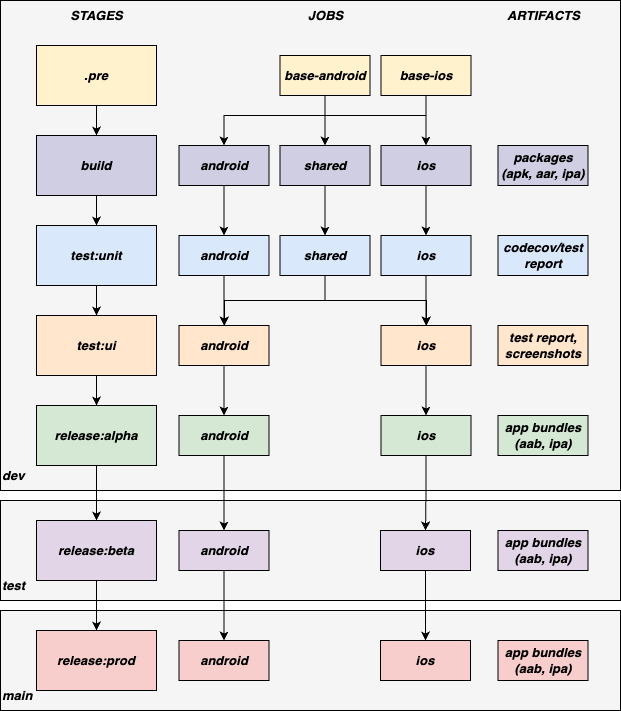

The diagram above was exported from draw.io. Its source (the exported page's mxGraphModel, read from the mxfile embedded in the PNG):
<mxGraphModel dx="1670" dy="906" grid="1" gridSize="10" guides="1" tooltips="1" connect="1" arrows="1" fold="1" page="1" pageScale="1" pageWidth="850" pageHeight="1100" math="0" shadow="0">
  <root>
    <mxCell id="0" />
    <mxCell id="1" parent="0" />
    <mxCell id="zvR7ELOfTeRtxZ8-Dyfo-61" value="" style="rounded=0;whiteSpace=wrap;html=1;fontSize=13;strokeColor=#000000;fillColor=#f5f5f5;fontColor=#333333;" parent="1" vertex="1">
      <mxGeometry x="140" y="640" width="620" height="100" as="geometry" />
    </mxCell>
    <mxCell id="zvR7ELOfTeRtxZ8-Dyfo-62" value="" style="rounded=0;whiteSpace=wrap;html=1;fontSize=13;strokeColor=#000000;fillColor=#f5f5f5;fontColor=#333333;" parent="1" vertex="1">
      <mxGeometry x="140" y="750" width="620" height="100" as="geometry" />
    </mxCell>
    <mxCell id="zvR7ELOfTeRtxZ8-Dyfo-60" value="" style="rounded=0;whiteSpace=wrap;html=1;fontSize=13;strokeColor=#000000;fillColor=#f5f5f5;fontColor=#333333;" parent="1" vertex="1">
      <mxGeometry x="140" y="140" width="620" height="490" as="geometry" />
    </mxCell>
    <mxCell id="x-TBb6uTDjNG0q6MgV5P-9" value="&lt;i style=&quot;font-size: 13px;&quot;&gt;STAGES&lt;/i&gt;" style="text;html=1;align=center;verticalAlign=middle;resizable=0;points=[];autosize=1;strokeColor=none;fillColor=none;fontSize=13;fontStyle=1" parent="1" vertex="1">
      <mxGeometry x="196" y="140" width="80" height="30" as="geometry" />
    </mxCell>
    <mxCell id="x-TBb6uTDjNG0q6MgV5P-10" value="&lt;i style=&quot;font-size: 13px;&quot;&gt;JOBS&lt;/i&gt;" style="text;html=1;align=center;verticalAlign=middle;resizable=0;points=[];autosize=1;strokeColor=none;fillColor=none;fontSize=13;fontStyle=1" parent="1" vertex="1">
      <mxGeometry x="434.5" y="140" width="60" height="30" as="geometry" />
    </mxCell>
    <mxCell id="x-TBb6uTDjNG0q6MgV5P-11" value="&lt;i style=&quot;font-size: 13px;&quot;&gt;ARTIFACTS&lt;/i&gt;" style="text;html=1;align=center;verticalAlign=middle;resizable=0;points=[];autosize=1;strokeColor=none;fillColor=none;fontSize=13;fontStyle=1" parent="1" vertex="1">
      <mxGeometry x="632.5" y="140" width="100" height="30" as="geometry" />
    </mxCell>
    <mxCell id="x-TBb6uTDjNG0q6MgV5P-51" value="&lt;i style=&quot;font-size: 13px;&quot;&gt;&lt;b&gt;dev&lt;/b&gt;&lt;/i&gt;" style="text;html=1;align=left;verticalAlign=middle;resizable=0;points=[];autosize=1;strokeColor=none;fillColor=none;fontSize=13;" parent="1" vertex="1">
      <mxGeometry x="140" y="600" width="50" height="30" as="geometry" />
    </mxCell>
    <mxCell id="zvR7ELOfTeRtxZ8-Dyfo-8" value="" style="edgeStyle=orthogonalEdgeStyle;rounded=0;orthogonalLoop=1;jettySize=auto;html=1;fontSize=13;startArrow=none;startFill=0;endArrow=classic;endFill=1;strokeColor=#000000;" parent="1" source="zvR7ELOfTeRtxZ8-Dyfo-1" target="zvR7ELOfTeRtxZ8-Dyfo-2" edge="1">
      <mxGeometry relative="1" as="geometry" />
    </mxCell>
    <mxCell id="zvR7ELOfTeRtxZ8-Dyfo-1" value="&lt;b style=&quot;font-size: 13px;&quot;&gt;&lt;i style=&quot;font-size: 13px;&quot;&gt;.pre&lt;/i&gt;&lt;/b&gt;" style="rounded=0;whiteSpace=wrap;html=1;fontSize=13;strokeColor=#000000;fillColor=#fff2cc;" parent="1" vertex="1">
      <mxGeometry x="176" y="185" width="120" height="60" as="geometry" />
    </mxCell>
    <mxCell id="zvR7ELOfTeRtxZ8-Dyfo-9" value="" style="edgeStyle=orthogonalEdgeStyle;rounded=0;orthogonalLoop=1;jettySize=auto;html=1;fontSize=13;startArrow=none;startFill=0;endArrow=classic;endFill=1;strokeColor=#000000;" parent="1" source="zvR7ELOfTeRtxZ8-Dyfo-2" target="zvR7ELOfTeRtxZ8-Dyfo-3" edge="1">
      <mxGeometry relative="1" as="geometry" />
    </mxCell>
    <mxCell id="zvR7ELOfTeRtxZ8-Dyfo-2" value="&lt;b style=&quot;font-size: 13px;&quot;&gt;&lt;i style=&quot;font-size: 13px;&quot;&gt;build&lt;/i&gt;&lt;/b&gt;" style="rounded=0;whiteSpace=wrap;html=1;fontSize=13;strokeColor=#000000;fillColor=#d0cee2;" parent="1" vertex="1">
      <mxGeometry x="176" y="275" width="120" height="60" as="geometry" />
    </mxCell>
    <mxCell id="zvR7ELOfTeRtxZ8-Dyfo-10" value="" style="edgeStyle=orthogonalEdgeStyle;rounded=0;orthogonalLoop=1;jettySize=auto;html=1;fontSize=13;startArrow=none;startFill=0;endArrow=classic;endFill=1;strokeColor=#000000;" parent="1" source="zvR7ELOfTeRtxZ8-Dyfo-3" target="zvR7ELOfTeRtxZ8-Dyfo-4" edge="1">
      <mxGeometry relative="1" as="geometry" />
    </mxCell>
    <mxCell id="zvR7ELOfTeRtxZ8-Dyfo-3" value="&lt;b style=&quot;font-size: 13px;&quot;&gt;&lt;i style=&quot;font-size: 13px;&quot;&gt;test:unit&lt;/i&gt;&lt;/b&gt;" style="rounded=0;whiteSpace=wrap;html=1;fontSize=13;strokeColor=#000000;fillColor=#dae8fc;" parent="1" vertex="1">
      <mxGeometry x="176" y="365" width="120" height="60" as="geometry" />
    </mxCell>
    <mxCell id="zvR7ELOfTeRtxZ8-Dyfo-11" value="" style="edgeStyle=orthogonalEdgeStyle;rounded=0;orthogonalLoop=1;jettySize=auto;html=1;fontSize=13;startArrow=none;startFill=0;endArrow=classic;endFill=1;strokeColor=#000000;" parent="1" source="zvR7ELOfTeRtxZ8-Dyfo-4" target="zvR7ELOfTeRtxZ8-Dyfo-5" edge="1">
      <mxGeometry relative="1" as="geometry" />
    </mxCell>
    <mxCell id="zvR7ELOfTeRtxZ8-Dyfo-4" value="&lt;b style=&quot;font-size: 13px;&quot;&gt;&lt;i style=&quot;font-size: 13px;&quot;&gt;test:ui&lt;/i&gt;&lt;/b&gt;" style="rounded=0;whiteSpace=wrap;html=1;fontSize=13;strokeColor=#000000;fillColor=#ffe6cc;" parent="1" vertex="1">
      <mxGeometry x="176" y="455" width="120" height="60" as="geometry" />
    </mxCell>
    <mxCell id="zvR7ELOfTeRtxZ8-Dyfo-12" value="" style="edgeStyle=orthogonalEdgeStyle;rounded=0;orthogonalLoop=1;jettySize=auto;html=1;fontSize=13;startArrow=none;startFill=0;endArrow=classic;endFill=1;strokeColor=#000000;" parent="1" source="zvR7ELOfTeRtxZ8-Dyfo-5" target="zvR7ELOfTeRtxZ8-Dyfo-6" edge="1">
      <mxGeometry relative="1" as="geometry" />
    </mxCell>
    <mxCell id="zvR7ELOfTeRtxZ8-Dyfo-5" value="&lt;b style=&quot;font-size: 13px;&quot;&gt;&lt;i style=&quot;font-size: 13px;&quot;&gt;release:alpha&lt;/i&gt;&lt;/b&gt;" style="rounded=0;whiteSpace=wrap;html=1;fontSize=13;strokeColor=#000000;fillColor=#d5e8d4;" parent="1" vertex="1">
      <mxGeometry x="176" y="545" width="120" height="60" as="geometry" />
    </mxCell>
    <mxCell id="zvR7ELOfTeRtxZ8-Dyfo-13" value="" style="edgeStyle=orthogonalEdgeStyle;rounded=0;orthogonalLoop=1;jettySize=auto;html=1;fontSize=13;startArrow=none;startFill=0;endArrow=classic;endFill=1;strokeColor=#000000;" parent="1" source="zvR7ELOfTeRtxZ8-Dyfo-6" target="zvR7ELOfTeRtxZ8-Dyfo-7" edge="1">
      <mxGeometry relative="1" as="geometry" />
    </mxCell>
    <mxCell id="zvR7ELOfTeRtxZ8-Dyfo-6" value="&lt;b style=&quot;font-size: 13px;&quot;&gt;&lt;i style=&quot;font-size: 13px;&quot;&gt;release:beta&lt;/i&gt;&lt;/b&gt;" style="rounded=0;whiteSpace=wrap;html=1;fontSize=13;strokeColor=#000000;fillColor=#e1d5e7;" parent="1" vertex="1">
      <mxGeometry x="176" y="660" width="120" height="60" as="geometry" />
    </mxCell>
    <mxCell id="zvR7ELOfTeRtxZ8-Dyfo-7" value="&lt;b style=&quot;font-size: 13px;&quot;&gt;&lt;i style=&quot;font-size: 13px;&quot;&gt;release:prod&lt;/i&gt;&lt;/b&gt;" style="rounded=0;whiteSpace=wrap;html=1;fontSize=13;strokeColor=#000000;fillColor=#f8cecc;" parent="1" vertex="1">
      <mxGeometry x="176" y="770" width="120" height="60" as="geometry" />
    </mxCell>
    <mxCell id="zvR7ELOfTeRtxZ8-Dyfo-20" value="" style="edgeStyle=orthogonalEdgeStyle;rounded=0;orthogonalLoop=1;jettySize=auto;html=1;fontSize=13;startArrow=none;startFill=0;endArrow=classic;endFill=1;strokeColor=#000000;" parent="1" source="zvR7ELOfTeRtxZ8-Dyfo-14" target="zvR7ELOfTeRtxZ8-Dyfo-17" edge="1">
      <mxGeometry relative="1" as="geometry" />
    </mxCell>
    <mxCell id="zvR7ELOfTeRtxZ8-Dyfo-23" value="" style="edgeStyle=orthogonalEdgeStyle;rounded=0;orthogonalLoop=1;jettySize=auto;html=1;fontSize=13;startArrow=none;startFill=0;endArrow=classic;endFill=1;strokeColor=#000000;entryX=0.5;entryY=0;entryDx=0;entryDy=0;" parent="1" source="zvR7ELOfTeRtxZ8-Dyfo-14" target="zvR7ELOfTeRtxZ8-Dyfo-16" edge="1">
      <mxGeometry relative="1" as="geometry">
        <mxPoint x="339.5" y="215" as="targetPoint" />
        <Array as="points">
          <mxPoint x="464.5" y="255" />
          <mxPoint x="363.5" y="255" />
        </Array>
      </mxGeometry>
    </mxCell>
    <mxCell id="zvR7ELOfTeRtxZ8-Dyfo-24" value="" style="edgeStyle=orthogonalEdgeStyle;rounded=0;orthogonalLoop=1;jettySize=auto;html=1;fontSize=13;startArrow=none;startFill=0;endArrow=classic;endFill=1;strokeColor=#000000;" parent="1" source="zvR7ELOfTeRtxZ8-Dyfo-14" target="zvR7ELOfTeRtxZ8-Dyfo-18" edge="1">
      <mxGeometry relative="1" as="geometry">
        <Array as="points">
          <mxPoint x="464.5" y="255" />
          <mxPoint x="565.5" y="255" />
        </Array>
      </mxGeometry>
    </mxCell>
    <mxCell id="zvR7ELOfTeRtxZ8-Dyfo-14" value="&lt;b style=&quot;font-size: 13px;&quot;&gt;&lt;i style=&quot;font-size: 13px;&quot;&gt;base-android&lt;/i&gt;&lt;/b&gt;" style="rounded=0;whiteSpace=wrap;html=1;fontSize=13;strokeColor=#000000;fillColor=#fff2cc;" parent="1" vertex="1">
      <mxGeometry x="419.5" y="195" width="90" height="40" as="geometry" />
    </mxCell>
    <mxCell id="zvR7ELOfTeRtxZ8-Dyfo-21" value="" style="edgeStyle=orthogonalEdgeStyle;rounded=0;orthogonalLoop=1;jettySize=auto;html=1;fontSize=13;startArrow=none;startFill=0;endArrow=classic;endFill=1;strokeColor=#000000;" parent="1" source="zvR7ELOfTeRtxZ8-Dyfo-15" target="zvR7ELOfTeRtxZ8-Dyfo-18" edge="1">
      <mxGeometry relative="1" as="geometry" />
    </mxCell>
    <mxCell id="zvR7ELOfTeRtxZ8-Dyfo-15" value="&lt;b style=&quot;font-size: 13px;&quot;&gt;&lt;i style=&quot;font-size: 13px;&quot;&gt;base-ios&lt;/i&gt;&lt;/b&gt;" style="rounded=0;whiteSpace=wrap;html=1;fontSize=13;strokeColor=#000000;fillColor=#fff2cc;" parent="1" vertex="1">
      <mxGeometry x="520.5" y="195" width="90" height="40" as="geometry" />
    </mxCell>
    <mxCell id="zvR7ELOfTeRtxZ8-Dyfo-45" value="" style="edgeStyle=orthogonalEdgeStyle;rounded=0;orthogonalLoop=1;jettySize=auto;html=1;fontSize=13;startArrow=none;startFill=0;endArrow=classic;endFill=1;strokeColor=#000000;entryX=0.5;entryY=0;entryDx=0;entryDy=0;" parent="1" source="zvR7ELOfTeRtxZ8-Dyfo-16" target="Jr3qG0rcFjKLJbuQsa5G-1" edge="1">
      <mxGeometry relative="1" as="geometry">
        <mxPoint x="363.5" y="405" as="targetPoint" />
      </mxGeometry>
    </mxCell>
    <mxCell id="zvR7ELOfTeRtxZ8-Dyfo-16" value="&lt;b style=&quot;font-size: 13px;&quot;&gt;&lt;i style=&quot;font-size: 13px;&quot;&gt;android&lt;/i&gt;&lt;/b&gt;" style="rounded=0;whiteSpace=wrap;html=1;fontSize=13;strokeColor=#000000;fillColor=#d0cee2;" parent="1" vertex="1">
      <mxGeometry x="318.5" y="285" width="90" height="40" as="geometry" />
    </mxCell>
    <mxCell id="zvR7ELOfTeRtxZ8-Dyfo-43" value="" style="edgeStyle=orthogonalEdgeStyle;rounded=0;orthogonalLoop=1;jettySize=auto;html=1;fontSize=13;startArrow=none;startFill=0;endArrow=classic;endFill=1;strokeColor=#000000;" parent="1" source="zvR7ELOfTeRtxZ8-Dyfo-17" target="zvR7ELOfTeRtxZ8-Dyfo-25" edge="1">
      <mxGeometry relative="1" as="geometry" />
    </mxCell>
    <mxCell id="zvR7ELOfTeRtxZ8-Dyfo-17" value="&lt;b style=&quot;font-size: 13px;&quot;&gt;&lt;i style=&quot;font-size: 13px;&quot;&gt;shared&lt;/i&gt;&lt;/b&gt;" style="rounded=0;whiteSpace=wrap;html=1;fontSize=13;strokeColor=#000000;fillColor=#d0cee2;" parent="1" vertex="1">
      <mxGeometry x="419.5" y="285" width="90" height="40" as="geometry" />
    </mxCell>
    <mxCell id="zvR7ELOfTeRtxZ8-Dyfo-47" value="" style="edgeStyle=orthogonalEdgeStyle;rounded=0;orthogonalLoop=1;jettySize=auto;html=1;fontSize=13;startArrow=none;startFill=0;endArrow=classic;endFill=1;strokeColor=#000000;" parent="1" source="zvR7ELOfTeRtxZ8-Dyfo-18" target="Jr3qG0rcFjKLJbuQsa5G-3" edge="1">
      <mxGeometry relative="1" as="geometry">
        <mxPoint x="565.5" y="405" as="targetPoint" />
      </mxGeometry>
    </mxCell>
    <mxCell id="zvR7ELOfTeRtxZ8-Dyfo-18" value="&lt;b style=&quot;font-size: 13px;&quot;&gt;&lt;i style=&quot;font-size: 13px;&quot;&gt;ios&lt;/i&gt;&lt;/b&gt;" style="rounded=0;whiteSpace=wrap;html=1;fontSize=13;strokeColor=#000000;fillColor=#d0cee2;" parent="1" vertex="1">
      <mxGeometry x="520.5" y="285" width="90" height="40" as="geometry" />
    </mxCell>
    <mxCell id="zvR7ELOfTeRtxZ8-Dyfo-19" value="&lt;b style=&quot;font-size: 13px;&quot;&gt;&lt;i style=&quot;font-size: 13px;&quot;&gt;packages (apk, aar, ipa)&lt;/i&gt;&lt;/b&gt;" style="rounded=0;whiteSpace=wrap;html=1;fontSize=13;strokeColor=#000000;fillColor=#d0cee2;" parent="1" vertex="1">
      <mxGeometry x="637.5" y="285" width="90" height="40" as="geometry" />
    </mxCell>
    <mxCell id="zvR7ELOfTeRtxZ8-Dyfo-49" value="" style="edgeStyle=orthogonalEdgeStyle;rounded=0;orthogonalLoop=1;jettySize=auto;html=1;fontSize=13;startArrow=none;startFill=0;endArrow=classic;endFill=1;strokeColor=#000000;" parent="1" source="zvR7ELOfTeRtxZ8-Dyfo-25" target="zvR7ELOfTeRtxZ8-Dyfo-26" edge="1">
      <mxGeometry relative="1" as="geometry">
        <mxPoint x="339.5" y="395" as="targetPoint" />
        <Array as="points">
          <mxPoint x="465" y="440" />
          <mxPoint x="364" y="440" />
        </Array>
      </mxGeometry>
    </mxCell>
    <mxCell id="zvR7ELOfTeRtxZ8-Dyfo-51" value="" style="edgeStyle=orthogonalEdgeStyle;rounded=0;orthogonalLoop=1;jettySize=auto;html=1;fontSize=13;startArrow=none;startFill=0;endArrow=classic;endFill=1;strokeColor=#000000;" parent="1" source="zvR7ELOfTeRtxZ8-Dyfo-25" target="zvR7ELOfTeRtxZ8-Dyfo-28" edge="1">
      <mxGeometry relative="1" as="geometry">
        <mxPoint x="589.5" y="395" as="targetPoint" />
        <Array as="points">
          <mxPoint x="465" y="440" />
          <mxPoint x="566" y="440" />
        </Array>
      </mxGeometry>
    </mxCell>
    <mxCell id="zvR7ELOfTeRtxZ8-Dyfo-25" value="&lt;b style=&quot;font-size: 13px;&quot;&gt;&lt;i style=&quot;font-size: 13px;&quot;&gt;shared&lt;/i&gt;&lt;/b&gt;" style="rounded=0;whiteSpace=wrap;html=1;fontSize=13;strokeColor=#000000;fillColor=#dae8fc;" parent="1" vertex="1">
      <mxGeometry x="419.5" y="375" width="90" height="40" as="geometry" />
    </mxCell>
    <mxCell id="zvR7ELOfTeRtxZ8-Dyfo-52" value="" style="edgeStyle=orthogonalEdgeStyle;rounded=0;orthogonalLoop=1;jettySize=auto;html=1;fontSize=13;startArrow=none;startFill=0;endArrow=classic;endFill=1;strokeColor=#000000;" parent="1" source="zvR7ELOfTeRtxZ8-Dyfo-26" target="zvR7ELOfTeRtxZ8-Dyfo-29" edge="1">
      <mxGeometry relative="1" as="geometry" />
    </mxCell>
    <mxCell id="zvR7ELOfTeRtxZ8-Dyfo-26" value="&lt;b style=&quot;font-size: 13px;&quot;&gt;&lt;i style=&quot;font-size: 13px;&quot;&gt;android&lt;/i&gt;&lt;/b&gt;" style="rounded=0;whiteSpace=wrap;html=1;fontSize=13;strokeColor=#000000;fillColor=#ffe6cc;" parent="1" vertex="1">
      <mxGeometry x="318.5" y="465" width="90" height="40" as="geometry" />
    </mxCell>
    <mxCell id="zvR7ELOfTeRtxZ8-Dyfo-53" value="" style="edgeStyle=orthogonalEdgeStyle;rounded=0;orthogonalLoop=1;jettySize=auto;html=1;fontSize=13;startArrow=none;startFill=0;endArrow=classic;endFill=1;strokeColor=#000000;" parent="1" source="zvR7ELOfTeRtxZ8-Dyfo-28" target="zvR7ELOfTeRtxZ8-Dyfo-31" edge="1">
      <mxGeometry relative="1" as="geometry" />
    </mxCell>
    <mxCell id="zvR7ELOfTeRtxZ8-Dyfo-28" value="&lt;b style=&quot;font-size: 13px;&quot;&gt;&lt;i style=&quot;font-size: 13px;&quot;&gt;ios&lt;/i&gt;&lt;/b&gt;" style="rounded=0;whiteSpace=wrap;html=1;fontSize=13;strokeColor=#000000;fillColor=#ffe6cc;" parent="1" vertex="1">
      <mxGeometry x="520.5" y="465" width="90" height="40" as="geometry" />
    </mxCell>
    <mxCell id="zvR7ELOfTeRtxZ8-Dyfo-54" value="" style="edgeStyle=orthogonalEdgeStyle;rounded=0;orthogonalLoop=1;jettySize=auto;html=1;fontSize=13;startArrow=none;startFill=0;endArrow=classic;endFill=1;strokeColor=#000000;" parent="1" source="zvR7ELOfTeRtxZ8-Dyfo-29" target="zvR7ELOfTeRtxZ8-Dyfo-35" edge="1">
      <mxGeometry relative="1" as="geometry" />
    </mxCell>
    <mxCell id="zvR7ELOfTeRtxZ8-Dyfo-29" value="&lt;b style=&quot;font-size: 13px;&quot;&gt;&lt;i style=&quot;font-size: 13px;&quot;&gt;android&lt;/i&gt;&lt;/b&gt;" style="rounded=0;whiteSpace=wrap;html=1;fontSize=13;strokeColor=#000000;fillColor=#d5e8d4;" parent="1" vertex="1">
      <mxGeometry x="318.5" y="555" width="90" height="40" as="geometry" />
    </mxCell>
    <mxCell id="zvR7ELOfTeRtxZ8-Dyfo-55" value="" style="edgeStyle=orthogonalEdgeStyle;rounded=0;orthogonalLoop=1;jettySize=auto;html=1;fontSize=13;startArrow=none;startFill=0;endArrow=classic;endFill=1;strokeColor=#000000;" parent="1" source="zvR7ELOfTeRtxZ8-Dyfo-31" target="zvR7ELOfTeRtxZ8-Dyfo-36" edge="1">
      <mxGeometry relative="1" as="geometry" />
    </mxCell>
    <mxCell id="zvR7ELOfTeRtxZ8-Dyfo-31" value="&lt;b style=&quot;font-size: 13px;&quot;&gt;&lt;i style=&quot;font-size: 13px;&quot;&gt;ios&lt;/i&gt;&lt;/b&gt;" style="rounded=0;whiteSpace=wrap;html=1;fontSize=13;strokeColor=#000000;fillColor=#d5e8d4;" parent="1" vertex="1">
      <mxGeometry x="520.5" y="555" width="90" height="40" as="geometry" />
    </mxCell>
    <mxCell id="zvR7ELOfTeRtxZ8-Dyfo-32" value="&lt;b style=&quot;font-size: 13px;&quot;&gt;&lt;i style=&quot;font-size: 13px;&quot;&gt;codecov/test report&lt;/i&gt;&lt;/b&gt;" style="rounded=0;whiteSpace=wrap;html=1;fontSize=13;strokeColor=#000000;fillColor=#dae8fc;" parent="1" vertex="1">
      <mxGeometry x="637.5" y="375" width="90" height="40" as="geometry" />
    </mxCell>
    <mxCell id="zvR7ELOfTeRtxZ8-Dyfo-33" value="&lt;b style=&quot;font-size: 13px;&quot;&gt;&lt;i style=&quot;font-size: 13px;&quot;&gt;test report, screenshots&lt;/i&gt;&lt;/b&gt;" style="rounded=0;whiteSpace=wrap;html=1;fontSize=13;strokeColor=#000000;fillColor=#ffe6cc;" parent="1" vertex="1">
      <mxGeometry x="637.5" y="465" width="90" height="40" as="geometry" />
    </mxCell>
    <mxCell id="zvR7ELOfTeRtxZ8-Dyfo-34" value="&lt;b style=&quot;font-size: 13px;&quot;&gt;&lt;i style=&quot;font-size: 13px;&quot;&gt;app bundles (aab, ipa)&lt;/i&gt;&lt;/b&gt;" style="rounded=0;whiteSpace=wrap;html=1;fontSize=13;strokeColor=#000000;fillColor=#d5e8d4;" parent="1" vertex="1">
      <mxGeometry x="637.5" y="555" width="90" height="40" as="geometry" />
    </mxCell>
    <mxCell id="zvR7ELOfTeRtxZ8-Dyfo-56" value="" style="edgeStyle=orthogonalEdgeStyle;rounded=0;orthogonalLoop=1;jettySize=auto;html=1;fontSize=13;startArrow=none;startFill=0;endArrow=classic;endFill=1;strokeColor=#000000;" parent="1" source="zvR7ELOfTeRtxZ8-Dyfo-35" target="zvR7ELOfTeRtxZ8-Dyfo-38" edge="1">
      <mxGeometry relative="1" as="geometry" />
    </mxCell>
    <mxCell id="zvR7ELOfTeRtxZ8-Dyfo-35" value="&lt;b style=&quot;font-size: 13px;&quot;&gt;&lt;i style=&quot;font-size: 13px;&quot;&gt;android&lt;/i&gt;&lt;/b&gt;" style="rounded=0;whiteSpace=wrap;html=1;fontSize=13;strokeColor=#000000;fillColor=#e1d5e7;" parent="1" vertex="1">
      <mxGeometry x="318.5" y="670" width="90" height="40" as="geometry" />
    </mxCell>
    <mxCell id="zvR7ELOfTeRtxZ8-Dyfo-57" value="" style="edgeStyle=orthogonalEdgeStyle;rounded=0;orthogonalLoop=1;jettySize=auto;html=1;fontSize=13;startArrow=none;startFill=0;endArrow=classic;endFill=1;strokeColor=#000000;" parent="1" source="zvR7ELOfTeRtxZ8-Dyfo-36" target="zvR7ELOfTeRtxZ8-Dyfo-39" edge="1">
      <mxGeometry relative="1" as="geometry" />
    </mxCell>
    <mxCell id="zvR7ELOfTeRtxZ8-Dyfo-36" value="&lt;b style=&quot;font-size: 13px;&quot;&gt;&lt;i style=&quot;font-size: 13px;&quot;&gt;ios&lt;/i&gt;&lt;/b&gt;" style="rounded=0;whiteSpace=wrap;html=1;fontSize=13;strokeColor=#000000;fillColor=#e1d5e7;" parent="1" vertex="1">
      <mxGeometry x="520" y="670" width="90" height="40" as="geometry" />
    </mxCell>
    <mxCell id="zvR7ELOfTeRtxZ8-Dyfo-38" value="&lt;b style=&quot;font-size: 13px;&quot;&gt;&lt;i style=&quot;font-size: 13px;&quot;&gt;android&lt;/i&gt;&lt;/b&gt;" style="rounded=0;whiteSpace=wrap;html=1;fontSize=13;strokeColor=#000000;fillColor=#f8cecc;" parent="1" vertex="1">
      <mxGeometry x="318.5" y="780" width="90" height="40" as="geometry" />
    </mxCell>
    <mxCell id="zvR7ELOfTeRtxZ8-Dyfo-39" value="&lt;b style=&quot;font-size: 13px;&quot;&gt;&lt;i style=&quot;font-size: 13px;&quot;&gt;ios&lt;/i&gt;&lt;/b&gt;" style="rounded=0;whiteSpace=wrap;html=1;fontSize=13;strokeColor=#000000;fillColor=#f8cecc;" parent="1" vertex="1">
      <mxGeometry x="520" y="780" width="90" height="40" as="geometry" />
    </mxCell>
    <mxCell id="zvR7ELOfTeRtxZ8-Dyfo-41" value="&lt;b style=&quot;font-size: 13px;&quot;&gt;&lt;i style=&quot;font-size: 13px;&quot;&gt;app bundles (aab, ipa)&lt;/i&gt;&lt;/b&gt;" style="rounded=0;whiteSpace=wrap;html=1;fontSize=13;strokeColor=#000000;fillColor=#e1d5e7;" parent="1" vertex="1">
      <mxGeometry x="637.5" y="670" width="90" height="40" as="geometry" />
    </mxCell>
    <mxCell id="zvR7ELOfTeRtxZ8-Dyfo-42" value="&lt;b style=&quot;font-size: 13px;&quot;&gt;&lt;i style=&quot;font-size: 13px;&quot;&gt;app bundles (aab, ipa)&lt;/i&gt;&lt;/b&gt;" style="rounded=0;whiteSpace=wrap;html=1;fontSize=13;strokeColor=#000000;fillColor=#f8cecc;" parent="1" vertex="1">
      <mxGeometry x="637.5" y="780" width="90" height="40" as="geometry" />
    </mxCell>
    <mxCell id="zvR7ELOfTeRtxZ8-Dyfo-63" value="&lt;i style=&quot;font-size: 13px;&quot;&gt;&lt;b&gt;test&lt;/b&gt;&lt;/i&gt;" style="text;html=1;align=left;verticalAlign=middle;resizable=0;points=[];autosize=1;strokeColor=none;fillColor=none;fontSize=13;" parent="1" vertex="1">
      <mxGeometry x="140" y="710" width="50" height="30" as="geometry" />
    </mxCell>
    <mxCell id="zvR7ELOfTeRtxZ8-Dyfo-64" value="&lt;i style=&quot;font-size: 13px;&quot;&gt;&lt;b&gt;main&lt;/b&gt;&lt;/i&gt;" style="text;html=1;align=left;verticalAlign=middle;resizable=0;points=[];autosize=1;strokeColor=none;fillColor=none;fontSize=13;" parent="1" vertex="1">
      <mxGeometry x="140" y="820" width="50" height="30" as="geometry" />
    </mxCell>
    <mxCell id="Jr3qG0rcFjKLJbuQsa5G-2" value="" style="edgeStyle=orthogonalEdgeStyle;rounded=0;orthogonalLoop=1;jettySize=auto;html=1;" edge="1" parent="1" source="Jr3qG0rcFjKLJbuQsa5G-1" target="zvR7ELOfTeRtxZ8-Dyfo-26">
      <mxGeometry relative="1" as="geometry" />
    </mxCell>
    <mxCell id="Jr3qG0rcFjKLJbuQsa5G-1" value="&lt;b style=&quot;font-size: 13px;&quot;&gt;&lt;i style=&quot;font-size: 13px;&quot;&gt;android&lt;/i&gt;&lt;/b&gt;" style="rounded=0;whiteSpace=wrap;html=1;fontSize=13;strokeColor=#000000;fillColor=#dae8fc;" vertex="1" parent="1">
      <mxGeometry x="318.5" y="375" width="90" height="40" as="geometry" />
    </mxCell>
    <mxCell id="Jr3qG0rcFjKLJbuQsa5G-4" value="" style="edgeStyle=orthogonalEdgeStyle;rounded=0;orthogonalLoop=1;jettySize=auto;html=1;" edge="1" parent="1" source="Jr3qG0rcFjKLJbuQsa5G-3" target="zvR7ELOfTeRtxZ8-Dyfo-28">
      <mxGeometry relative="1" as="geometry" />
    </mxCell>
    <mxCell id="Jr3qG0rcFjKLJbuQsa5G-3" value="&lt;b style=&quot;font-size: 13px;&quot;&gt;&lt;i style=&quot;font-size: 13px;&quot;&gt;ios&lt;/i&gt;&lt;/b&gt;" style="rounded=0;whiteSpace=wrap;html=1;fontSize=13;strokeColor=#000000;fillColor=#dae8fc;" vertex="1" parent="1">
      <mxGeometry x="520.5" y="375" width="90" height="40" as="geometry" />
    </mxCell>
  </root>
</mxGraphModel>